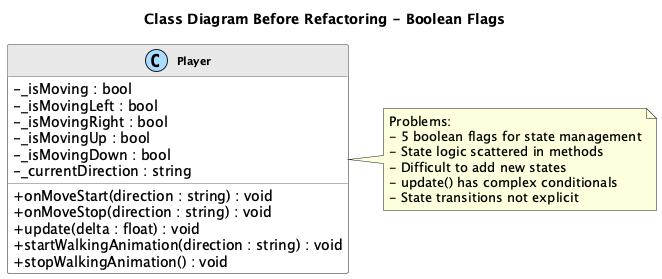

The diagram above was rendered by PlantUML. Its source (embedded in the PNG):
@startuml State_Before_Class

skinparam backgroundColor white
skinparam classBackgroundColor white
skinparam classBorderColor #666666
skinparam classArrowColor #666666
skinparam classFontSize 11
skinparam classAttributeIconSize 0
skinparam stereotypeCBackgroundColor #AADDFF

skinparam class {
    FontStyle bold
    HeaderBackgroundColor #E8E8E8
}

title **Class Diagram Before Refactoring - Boolean Flags**

class Player {
    - _isMoving : bool
    - _isMovingLeft : bool
    - _isMovingRight : bool
    - _isMovingUp : bool
    - _isMovingDown : bool
    - _currentDirection : string
    __
    + onMoveStart(direction : string) : void
    + onMoveStop(direction : string) : void
    + update(delta : float) : void
    + startWalkingAnimation(direction : string) : void
    + stopWalkingAnimation() : void
}

note right of Player
  Problems:
  - 5 boolean flags for state management
  - State logic scattered in methods
  - Difficult to add new states
  - update() has complex conditionals
  - State transitions not explicit
end note

@enduml